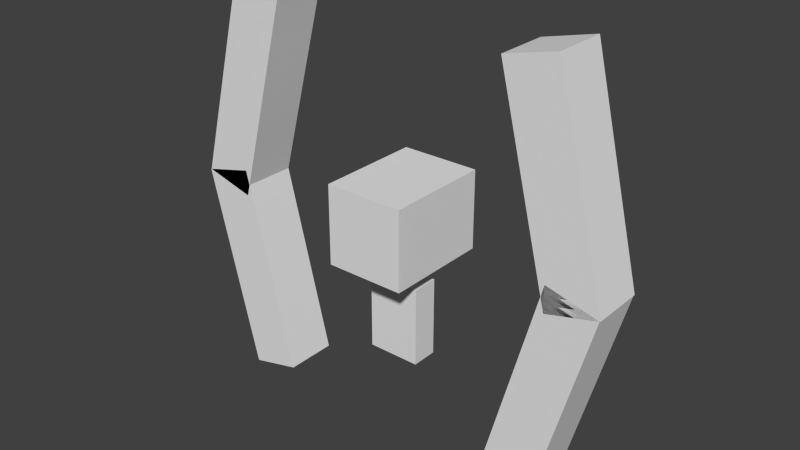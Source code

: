 # Source: fleeting_etherieal_wisp.blend  (saved by Blender 2.79.0; exported with 4.5.12 LTS)
import bpy
from mathutils import Matrix  # noqa: F401  (used for matrix-valued properties, if any)

bpy.ops.wm.read_factory_settings(use_empty=True)
scene = bpy.context.scene
scene.name = 'Scene'

# ---- collections
col_collection_1 = bpy.data.collections.new('Collection 1'); scene.collection.children.link(col_collection_1)

# ---- world
world_world = bpy.data.worlds.new('World'); scene.world = world_world
world_world.color = (0.05088, 0.05088, 0.05088)
world_world.use_sun_shadow = False
world_world.sun_shadow_jitter_overblur = 0.0
world_world.cycles.sampling_method = 'NONE'
world_world.cycles.sample_map_resolution = 256

# ---- meshes
me_cube_006 = bpy.data.meshes.new('Cube.006')
me_cube_006.from_pydata([(-1.0, -1.0, -1.0), (-1.0, -1.0, 1.0), (-1.0, 1.0, -1.0), (-1.0, 1.0, 1.0), (1.0, -1.0, -1.0), (1.0, -1.0, 1.0), (1.0, 1.0, -1.0), (1.0, 1.0, 1.0)], [], [(0, 1, 3, 2), (2, 3, 7, 6), (6, 7, 5, 4), (4, 5, 1, 0), (2, 6, 4, 0), (7, 3, 1, 5)])
_uv = me_cube_006.uv_layers.new(name='UVMap')
_uv.uv.foreach_set('vector', [0.0625, 0.6875, 0.0625, 0.9375, 0.0, 0.9375, 0.0, 0.6875, 0.25, 0.6875, 0.25, 0.9375, 0.1875, 0.9375, 0.1875, 0.6875, 0.1875, 0.6875, 0.1875, 0.9375, 0.125, 0.9375, 0.125, 0.6875, 0.125, 0.6875, 0.125, 0.9375, 0.0625, 0.9375, 0.0625, 0.6875, 0.1875, 1.0, 0.125, 1.0, 0.125, 0.9375, 0.1875, 0.9375, 0.125, 1.0, 0.0625, 1.0, 0.0625, 0.9375, 0.125, 0.9375])
me_cube_006.use_remesh_preserve_volume = False
me_cube_006.use_remesh_preserve_attributes = False
me_cube_006.use_mirror_vertex_groups = False
me_cube_006.update()
me_cube_005 = bpy.data.meshes.new('Cube.005')
me_cube_005.from_pydata([(-1.0, -1.0, -1.0), (-1.0, -1.0, 1.0), (-1.0, 1.0, -1.0), (-1.0, 1.0, 1.0), (1.0, -1.0, -1.0), (1.0, -1.0, 1.0), (1.0, 1.0, -1.0), (1.0, 1.0, 1.0)], [], [(0, 1, 3, 2), (2, 3, 7, 6), (6, 7, 5, 4), (4, 5, 1, 0), (2, 6, 4, 0), (7, 3, 1, 5)])
_uv = me_cube_005.uv_layers.new(name='UVMap')
_uv.uv.foreach_set('vector', [0.3125, 0.6875, 0.3125, 0.9375, 0.25, 0.9375, 0.25, 0.6875, 0.5, 0.6875, 0.5, 0.9375, 0.4375, 0.9375, 0.4375, 0.6875, 0.4375, 0.6875, 0.4375, 0.9375, 0.375, 0.9375, 0.375, 0.6875, 0.375, 0.6875, 0.375, 0.9375, 0.3125, 0.9375, 0.3125, 0.6875, 0.4375, 1.0, 0.375, 1.0, 0.375, 0.9375, 0.4375, 0.9375, 0.375, 1.0, 0.3125, 1.0, 0.3125, 0.9375, 0.375, 0.9375])
me_cube_005.use_remesh_preserve_volume = False
me_cube_005.use_remesh_preserve_attributes = False
me_cube_005.use_mirror_vertex_groups = False
me_cube_005.update()
me_cube_004 = bpy.data.meshes.new('Cube.004')
me_cube_004.from_pydata([(-1.0, -1.0, -1.0), (-1.0, -1.0, 1.0), (-1.0, 1.0, -1.0), (-1.0, 1.0, 1.0), (1.0, -1.0, -1.0), (1.0, -1.0, 1.0), (1.0, 1.0, -1.0), (1.0, 1.0, 1.0)], [], [(0, 1, 3, 2), (2, 3, 7, 6), (6, 7, 5, 4), (4, 5, 1, 0), (2, 6, 4, 0), (7, 3, 1, 5)])
_uv = me_cube_004.uv_layers.new(name='UVMap')
_uv.uv.foreach_set('vector', [0.125, 0.4688, 0.125, 0.5625, 0.0, 0.5625, 0.0, 0.4688, 0.4375, 0.4688, 0.4375, 0.5625, 0.3438, 0.5625, 0.3438, 0.4688, 0.3438, 0.4688, 0.3438, 0.5625, 0.2188, 0.5625, 0.2188, 0.4688, 0.2188, 0.4688, 0.2188, 0.5625, 0.125, 0.5625, 0.125, 0.4688, 0.3125, 0.6875, 0.2188, 0.6875, 0.2188, 0.5625, 0.3125, 0.5625, 0.2188, 0.6875, 0.125, 0.6875, 0.125, 0.5625, 0.2188, 0.5625])
me_cube_004.use_remesh_preserve_volume = False
me_cube_004.use_remesh_preserve_attributes = False
me_cube_004.use_mirror_vertex_groups = False
me_cube_004.update()
me_cube_003 = bpy.data.meshes.new('Cube.003')
me_cube_003.from_pydata([(-1.0, -1.0, -1.0), (-1.0, -1.0, 1.0), (-1.0, 1.0, -1.0), (-1.0, 1.0, 1.0), (1.0, -1.0, -1.0), (1.0, -1.0, 1.0), (1.0, 1.0, -1.0), (1.0, 1.0, 1.0)], [], [(0, 1, 3, 2), (2, 3, 7, 6), (6, 7, 5, 4), (4, 5, 1, 0), (2, 6, 4, 0), (7, 3, 1, 5)])
_uv = me_cube_003.uv_layers.new(name='UVMap')
_uv.uv.foreach_set('vector', [0.5312, 0.875, 0.5312, 0.9688, 0.5, 0.9688, 0.5, 0.875, 0.6875, 0.875, 0.6875, 0.9688, 0.625, 0.9688, 0.625, 0.875, 0.625, 0.875, 0.625, 0.9688, 0.5938, 0.9688, 0.5938, 0.875, 0.5938, 0.875, 0.5938, 0.9688, 0.5312, 0.9688, 0.5312, 0.875, 0.6562, 1.0, 0.5938, 1.0, 0.5938, 0.9688, 0.6562, 0.9688, 0.5938, 1.0, 0.5312, 1.0, 0.5312, 0.9688, 0.5938, 0.9688])
me_cube_003.use_remesh_preserve_volume = False
me_cube_003.use_remesh_preserve_attributes = False
me_cube_003.use_mirror_vertex_groups = False
me_cube_003.update()
me_cube_002 = bpy.data.meshes.new('Cube.002')
me_cube_002.from_pydata([(-1.0, -1.0, -1.0), (-1.0, -1.0, 1.0), (-1.0, 1.0, -1.0), (-1.0, 1.0, 1.0), (1.0, -1.0, -1.0), (1.0, -1.0, 1.0), (1.0, 1.0, -1.0), (1.0, 1.0, 1.0)], [], [(0, 1, 3, 2), (2, 3, 7, 6), (6, 7, 5, 4), (4, 5, 1, 0), (2, 6, 4, 0), (7, 3, 1, 5)])
_uv = me_cube_002.uv_layers.new(name='UVMap')
_uv.uv.foreach_set('vector', [0.3125, 0.6875, 0.3125, 0.9375, 0.25, 0.9375, 0.25, 0.6875, 0.5, 0.6875, 0.5, 0.9375, 0.4375, 0.9375, 0.4375, 0.6875, 0.4375, 0.6875, 0.4375, 0.9375, 0.375, 0.9375, 0.375, 0.6875, 0.375, 0.6875, 0.375, 0.9375, 0.3125, 0.9375, 0.3125, 0.6875, 0.4375, 1.0, 0.375, 1.0, 0.375, 0.9375, 0.4375, 0.9375, 0.375, 1.0, 0.3125, 1.0, 0.3125, 0.9375, 0.375, 0.9375])
me_cube_002.use_remesh_preserve_volume = False
me_cube_002.use_remesh_preserve_attributes = False
me_cube_002.use_mirror_vertex_groups = False
me_cube_002.update()
me_cube = bpy.data.meshes.new('Cube')
me_cube.from_pydata([(-1.0, -1.0, -1.0), (-1.0, -1.0, 1.0), (-1.0, 1.0, -1.0), (-1.0, 1.0, 1.0), (1.0, -1.0, -1.0), (1.0, -1.0, 1.0), (1.0, 1.0, -1.0), (1.0, 1.0, 1.0)], [], [(0, 1, 3, 2), (2, 3, 7, 6), (6, 7, 5, 4), (4, 5, 1, 0), (2, 6, 4, 0), (7, 3, 1, 5)])
_uv = me_cube.uv_layers.new(name='UVMap')
_uv.uv.foreach_set('vector', [0.0625, 0.6875, 0.0625, 0.9375, 0.0, 0.9375, 0.0, 0.6875, 0.25, 0.6875, 0.25, 0.9375, 0.1875, 0.9375, 0.1875, 0.6875, 0.1875, 0.6875, 0.1875, 0.9375, 0.125, 0.9375, 0.125, 0.6875, 0.125, 0.6875, 0.125, 0.9375, 0.0625, 0.9375, 0.0625, 0.6875, 0.1875, 1.0, 0.125, 1.0, 0.125, 0.9375, 0.1875, 0.9375, 0.125, 1.0, 0.0625, 1.0, 0.0625, 0.9375, 0.125, 0.9375])
me_cube.use_remesh_preserve_volume = False
me_cube.use_remesh_preserve_attributes = False
me_cube.use_mirror_vertex_groups = False
me_cube.update()

# ---- objects
ob_cube_005 = bpy.data.objects.new('Cube.005', me_cube_006)
ob_cube_004 = bpy.data.objects.new('Cube.004', me_cube_005)
ob_cube_003 = bpy.data.objects.new('Cube.003', me_cube_004)
ob_cube_002 = bpy.data.objects.new('Cube.002', me_cube_003)
ob_cube_001 = bpy.data.objects.new('Cube.001', me_cube_002)
ob_cube = bpy.data.objects.new('Cube', me_cube)

# ---- transforms, parenting, visibility, modifiers, constraints
ob_cube_005.location = (1.25, 1.946e-07, 3.321)
ob_cube_005.rotation_euler = (-2.735e-07, 3.403, 3.6e-08)
ob_cube_005.scale = (0.2, 0.2, 0.8)
ob_cube_005.lineart.crease_threshold = 0.0
ob_cube_004.location = (1.267, -1.946e-07, 4.77)
ob_cube_004.rotation_euler = (-2.728e-07, 2.897, -3.35e-08)
ob_cube_004.scale = (0.2, 0.2, 0.8)
ob_cube_004.lineart.crease_threshold = 0.0
ob_cube_003.location = (0.0, 0.0, 4.112)
ob_cube_003.scale = (0.3, 0.4, 0.3)
ob_cube_003.lineart.crease_threshold = 0.0
ob_cube_002.location = (0.0, 0.0, 3.36)
ob_cube_002.scale = (0.2, 0.1, 0.3)
ob_cube_002.lineart.crease_threshold = 0.0
ob_cube_001.location = (-1.315, 0.0, 3.321)
ob_cube_001.rotation_euler = (4.113e-09, -0.2443, -3.35e-08)
ob_cube_001.scale = (0.2, 0.2, 0.8)
ob_cube_001.lineart.crease_threshold = 0.0
ob_cube.location = (-1.298, 0.0, 4.77)
ob_cube.rotation_euler = (4.74e-09, 0.2618, 3.6e-08)
ob_cube.scale = (0.2, 0.2, 0.8)
ob_cube.lineart.crease_threshold = 0.0

# ---- collection membership
col_collection_1.objects.link(ob_cube_005)
col_collection_1.objects.link(ob_cube_004)
col_collection_1.objects.link(ob_cube_003)
col_collection_1.objects.link(ob_cube_002)
col_collection_1.objects.link(ob_cube_001)
col_collection_1.objects.link(ob_cube)

# ---- scene / render settings (as saved in the file)
scene.frame_start = 1; scene.frame_end = 250; scene.frame_set(1)
scene.render.engine = 'BLENDER_EEVEE_NEXT'
scene.render.resolution_percentage = 50
scene.render.dither_intensity = 0.0
scene.render.film_transparent = True
scene.cycles.use_denoising = False
scene.cycles.samples = 10
scene.cycles.sampling_pattern = 'TABULATED_SOBOL'
scene.cycles.light_sampling_threshold = 0.0
scene.cycles.use_adaptive_sampling = False
scene.cycles.use_light_tree = False
scene.cycles.blur_glossy = 0.0
scene.cycles.pixel_filter_type = 'GAUSSIAN'
scene.cycles.sample_clamp_indirect = 0.0
scene.view_settings.view_transform = 'Standard'
bpy.context.view_layer.update()

# ---- added for rendering (the .blend has no active camera and no usable light): camera, sun
cam_auto = bpy.data.cameras.new('AutoCamera')
cam_auto.lens = 50.0
cam_auto.sensor_width = 36.0
cam_auto.clip_end = 1000.0
ob_auto_camera = bpy.data.objects.new('AutoCamera', cam_auto)
scene.collection.objects.link(ob_auto_camera)
ob_auto_camera.location = (4.26638, -5.14833, 7.47772)
ob_auto_camera.rotation_euler = (1.09748, -7.21219e-08, 0.694738)
scene.camera = ob_auto_camera
light_auto_sun = bpy.data.lights.new('AutoSun', 'SUN')
light_auto_sun.energy = 3.0
light_auto_sun.angle = 0.0523599
ob_auto_sun = bpy.data.objects.new('AutoSun', light_auto_sun)
scene.collection.objects.link(ob_auto_sun)
ob_auto_sun.rotation_euler = (0.872665, 0.174533, 0.523599)
bpy.context.view_layer.update()
